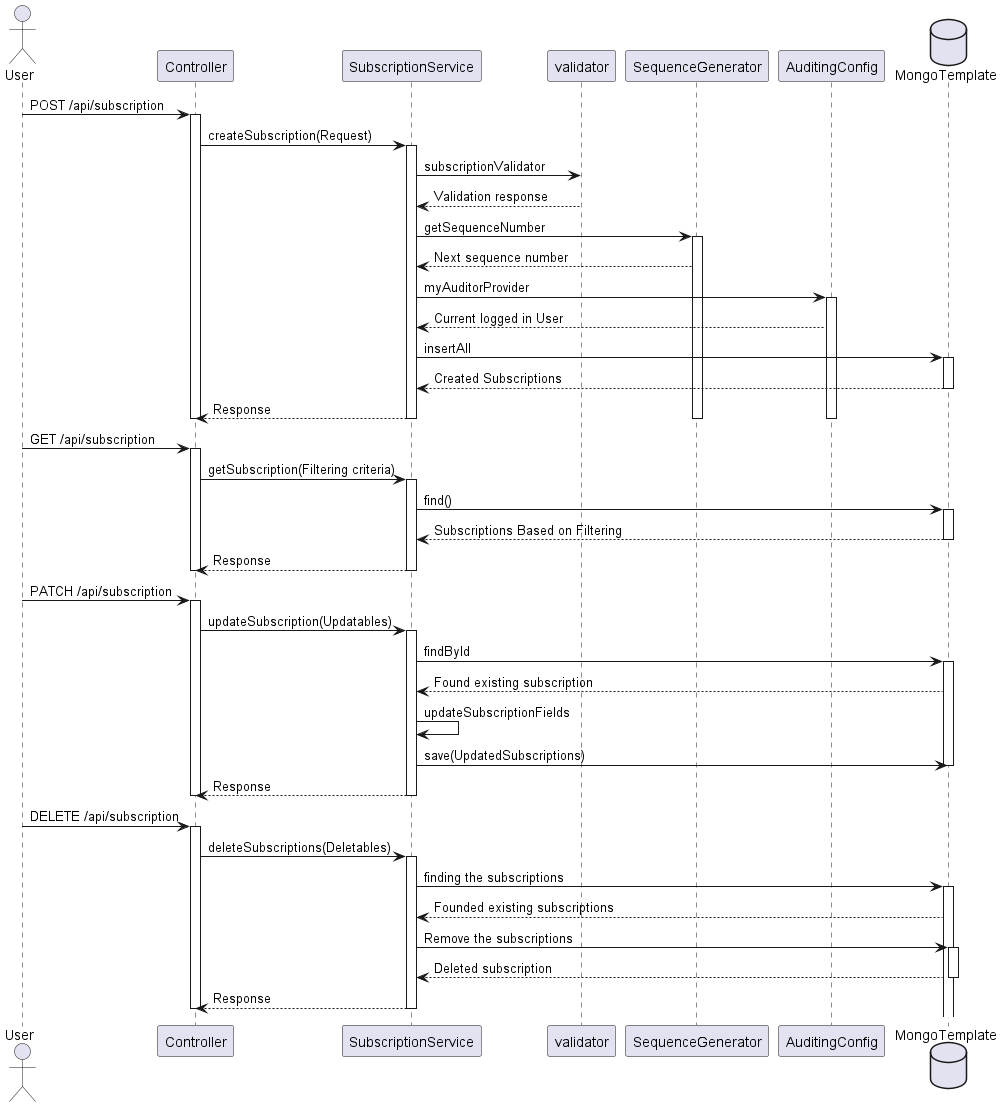

The diagram above was rendered by PlantUML. Its source (embedded in the PNG):
@startuml Subscription Flow Sequence Diagram

actor User
participant Controller
participant SubscriptionService
participant validator
participant SequenceGenerator
participant AuditingConfig
database MongoTemplate

User -> Controller: POST /api/subscription
activate Controller
Controller -> SubscriptionService: createSubscription(Request)
activate SubscriptionService
SubscriptionService -> validator: subscriptionValidator
validator --> SubscriptionService: Validation response
SubscriptionService -> SequenceGenerator: getSequenceNumber
activate SequenceGenerator
SequenceGenerator --> SubscriptionService: Next sequence number
SubscriptionService -> AuditingConfig: myAuditorProvider
activate AuditingConfig
AuditingConfig --> SubscriptionService: Current logged in User
SubscriptionService -> MongoTemplate: insertAll
activate MongoTemplate
MongoTemplate --> SubscriptionService: Created Subscriptions
deactivate MongoTemplate
SubscriptionService --> Controller: Response
deactivate SubscriptionService
deactivate SequenceGenerator
deactivate AuditingConfig
deactivate Controller

User -> Controller: GET /api/subscription
activate Controller
Controller -> SubscriptionService: getSubscription(Filtering criteria)
activate SubscriptionService
SubscriptionService -> MongoTemplate: find()
activate MongoTemplate
MongoTemplate --> SubscriptionService: Subscriptions Based on Filtering
deactivate MongoTemplate
SubscriptionService --> Controller: Response
deactivate SubscriptionService
deactivate Controller

User -> Controller: PATCH /api/subscription
activate Controller
Controller -> SubscriptionService: updateSubscription(Updatables)
activate SubscriptionService
SubscriptionService -> MongoTemplate: findById
activate MongoTemplate
MongoTemplate --> SubscriptionService: Found existing subscription
SubscriptionService -> SubscriptionService: updateSubscriptionFields
SubscriptionService -> MongoTemplate: save(UpdatedSubscriptions)
deactivate MongoTemplate
SubscriptionService --> Controller: Response
deactivate SubscriptionService
deactivate Controller

User -> Controller: DELETE /api/subscription
activate Controller
Controller -> SubscriptionService: deleteSubscriptions(Deletables)
activate SubscriptionService
SubscriptionService -> MongoTemplate: finding the subscriptions
activate MongoTemplate
MongoTemplate --> SubscriptionService: Founded existing subscriptions
SubscriptionService -> MongoTemplate: Remove the subscriptions
activate MongoTemplate
MongoTemplate --> SubscriptionService: Deleted subscription
deactivate MongoTemplate
SubscriptionService --> Controller: Response
deactivate SubscriptionService
deactivate Controller

@enduml